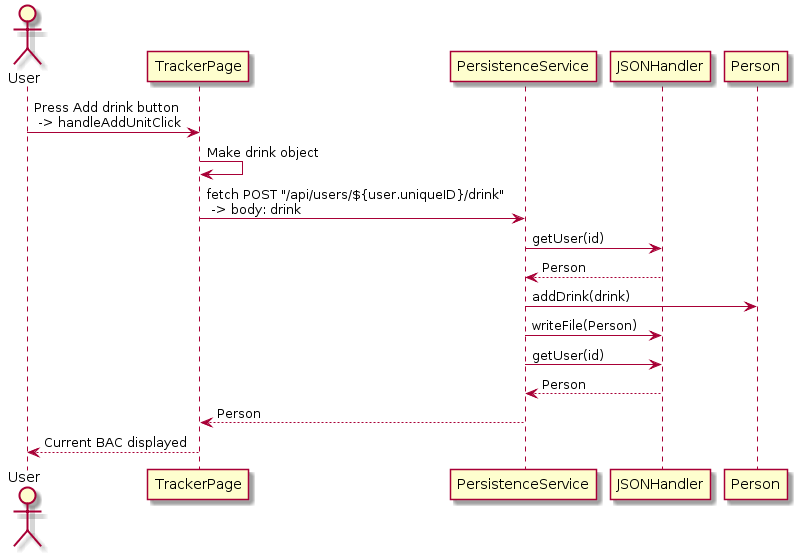

The diagram above was rendered by PlantUML. Its source (embedded in the PNG):
@startuml
Actor User

User -> TrackerPage: Press Add drink button \n -> handleAddUnitClick
TrackerPage -> TrackerPage: Make drink object
TrackerPage -> PersistenceService: fetch POST "/api/users/${user.uniqueID}/drink" \n -> body: drink
PersistenceService -> JSONHandler: getUser(id)
JSONHandler --> PersistenceService: Person
PersistenceService -> Person: addDrink(drink)
PersistenceService -> JSONHandler: writeFile(Person)
PersistenceService -> JSONHandler: getUser(id)
JSONHandler --> PersistenceService: Person
PersistenceService --> TrackerPage: Person

TrackerPage --> User: Current BAC displayed
@enduml